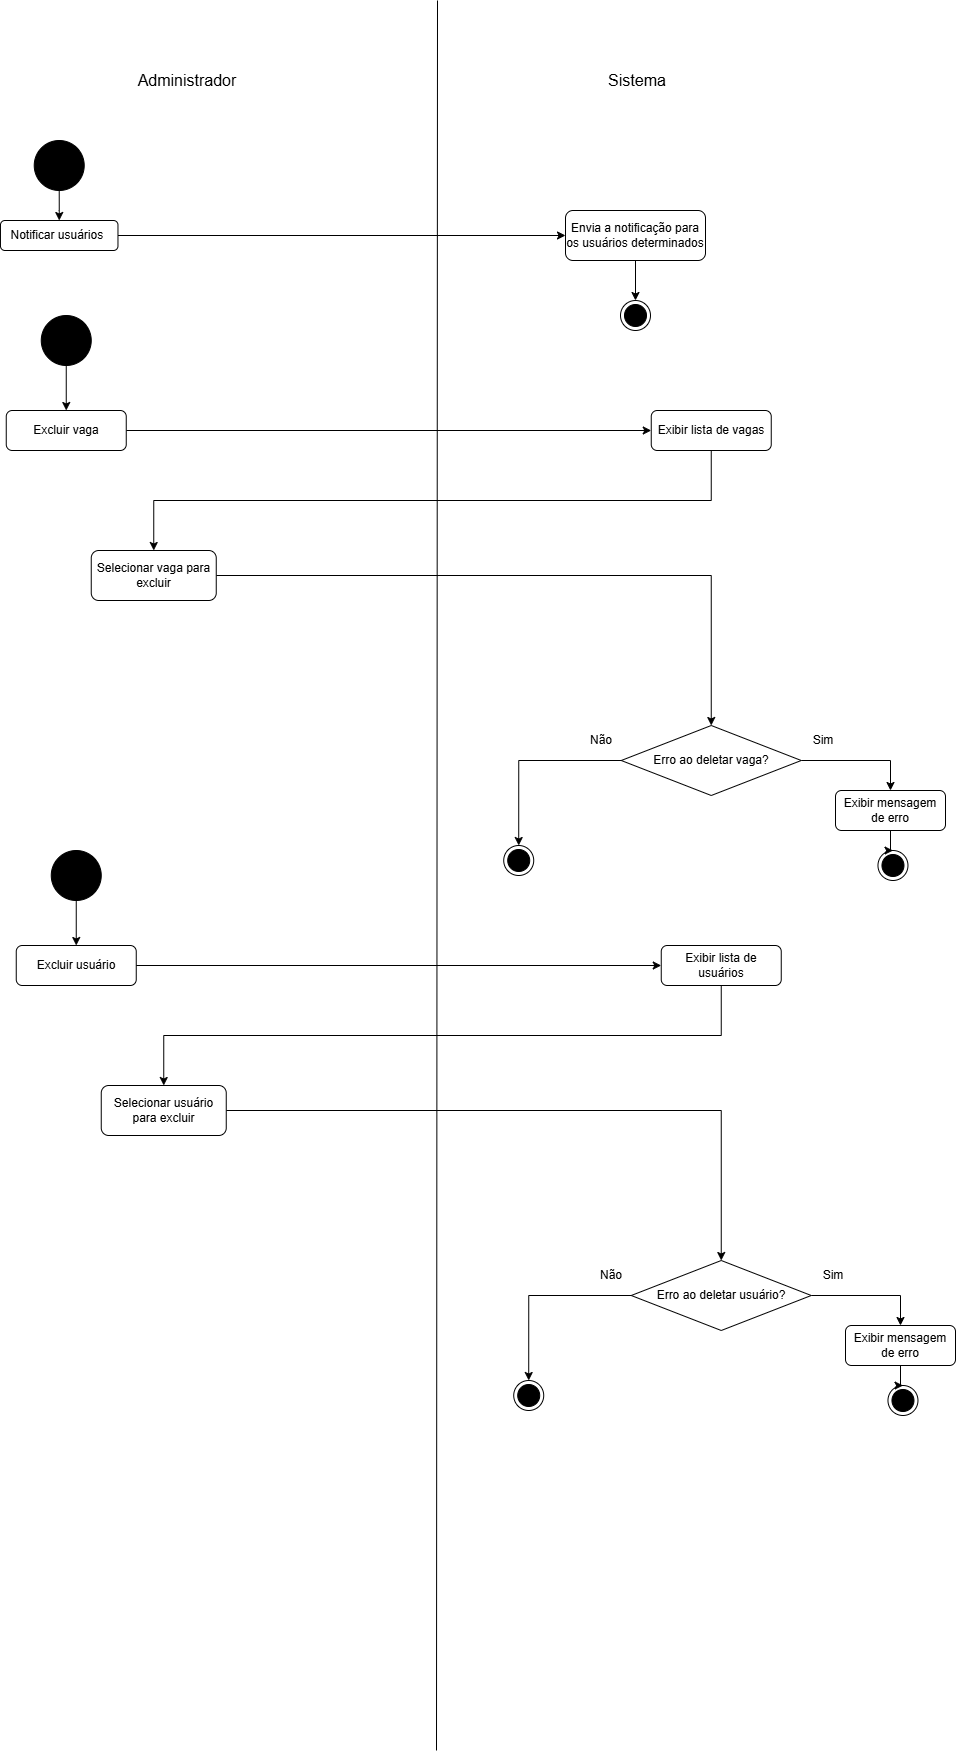

The diagram above was exported from draw.io. Its source (the exported page's mxGraphModel, read from the mxfile embedded in the PNG):
<mxGraphModel dx="2625" dy="-945" grid="1" gridSize="10" guides="1" tooltips="1" connect="1" arrows="1" fold="1" page="1" pageScale="1" pageWidth="827" pageHeight="1169" math="0" shadow="0">
  <root>
    <mxCell id="0" />
    <mxCell id="1" parent="0" />
    <mxCell id="x87Le4BIhYUNMw8vnt6M-862" value="" style="endArrow=none;html=1;rounded=0;" edge="1" parent="1">
      <mxGeometry width="50" height="50" relative="1" as="geometry">
        <mxPoint x="519" y="4500" as="sourcePoint" />
        <mxPoint x="520" y="2750" as="targetPoint" />
      </mxGeometry>
    </mxCell>
    <mxCell id="x87Le4BIhYUNMw8vnt6M-863" value="&lt;font style=&quot;font-size: 16px;&quot;&gt;Administrador&lt;/font&gt;" style="text;html=1;align=center;verticalAlign=middle;whiteSpace=wrap;rounded=0;" vertex="1" parent="1">
      <mxGeometry x="190" y="2820" width="160" height="20" as="geometry" />
    </mxCell>
    <mxCell id="x87Le4BIhYUNMw8vnt6M-864" value="&lt;font style=&quot;font-size: 16px;&quot;&gt;Sistema&lt;/font&gt;" style="text;html=1;align=center;verticalAlign=middle;whiteSpace=wrap;rounded=0;" vertex="1" parent="1">
      <mxGeometry x="640" y="2820" width="160" height="20" as="geometry" />
    </mxCell>
    <mxCell id="x87Le4BIhYUNMw8vnt6M-865" style="edgeStyle=orthogonalEdgeStyle;rounded=0;orthogonalLoop=1;jettySize=auto;html=1;" edge="1" parent="1" source="x87Le4BIhYUNMw8vnt6M-866" target="x87Le4BIhYUNMw8vnt6M-868">
      <mxGeometry relative="1" as="geometry" />
    </mxCell>
    <mxCell id="x87Le4BIhYUNMw8vnt6M-866" value="" style="ellipse;whiteSpace=wrap;html=1;aspect=fixed;fillColor=#000000;fillStyle=solid;" vertex="1" parent="1">
      <mxGeometry x="116.72" y="2890" width="50" height="50" as="geometry" />
    </mxCell>
    <mxCell id="x87Le4BIhYUNMw8vnt6M-867" style="edgeStyle=orthogonalEdgeStyle;rounded=0;orthogonalLoop=1;jettySize=auto;html=1;entryX=0;entryY=0.5;entryDx=0;entryDy=0;" edge="1" parent="1" source="x87Le4BIhYUNMw8vnt6M-868" target="x87Le4BIhYUNMw8vnt6M-870">
      <mxGeometry relative="1" as="geometry" />
    </mxCell>
    <mxCell id="x87Le4BIhYUNMw8vnt6M-868" value="Notificar usuários&amp;nbsp;" style="rounded=1;whiteSpace=wrap;html=1;" vertex="1" parent="1">
      <mxGeometry x="82.97" y="2970" width="117.5" height="30" as="geometry" />
    </mxCell>
    <mxCell id="x87Le4BIhYUNMw8vnt6M-869" style="edgeStyle=orthogonalEdgeStyle;rounded=0;orthogonalLoop=1;jettySize=auto;html=1;entryX=0.5;entryY=0;entryDx=0;entryDy=0;" edge="1" parent="1" source="x87Le4BIhYUNMw8vnt6M-870" target="x87Le4BIhYUNMw8vnt6M-871">
      <mxGeometry relative="1" as="geometry" />
    </mxCell>
    <mxCell id="x87Le4BIhYUNMw8vnt6M-870" value="Envia a notificação para os usuários determinados" style="rounded=1;whiteSpace=wrap;html=1;" vertex="1" parent="1">
      <mxGeometry x="648" y="2960" width="140" height="50" as="geometry" />
    </mxCell>
    <mxCell id="x87Le4BIhYUNMw8vnt6M-871" value="" style="ellipse;html=1;shape=endState;fillColor=#000000;strokeColor=#000000;" vertex="1" parent="1">
      <mxGeometry x="703" y="3050" width="30" height="30" as="geometry" />
    </mxCell>
    <mxCell id="x87Le4BIhYUNMw8vnt6M-872" value="Sim" style="text;html=1;align=center;verticalAlign=middle;whiteSpace=wrap;rounded=0;" vertex="1" parent="1">
      <mxGeometry x="876.22" y="3475" width="60" height="30" as="geometry" />
    </mxCell>
    <mxCell id="x87Le4BIhYUNMw8vnt6M-873" value="Não" style="text;html=1;align=center;verticalAlign=middle;whiteSpace=wrap;rounded=0;" vertex="1" parent="1">
      <mxGeometry x="653.75" y="3475" width="60" height="30" as="geometry" />
    </mxCell>
    <mxCell id="x87Le4BIhYUNMw8vnt6M-874" style="edgeStyle=orthogonalEdgeStyle;rounded=0;orthogonalLoop=1;jettySize=auto;html=1;entryX=0;entryY=0.5;entryDx=0;entryDy=0;" edge="1" parent="1" source="x87Le4BIhYUNMw8vnt6M-875" target="x87Le4BIhYUNMw8vnt6M-877">
      <mxGeometry relative="1" as="geometry" />
    </mxCell>
    <mxCell id="x87Le4BIhYUNMw8vnt6M-875" value="Excluir vaga" style="rounded=1;whiteSpace=wrap;html=1;fontSize=12;glass=0;strokeWidth=1;shadow=0;" vertex="1" parent="1">
      <mxGeometry x="88.75" y="3160" width="120" height="40" as="geometry" />
    </mxCell>
    <mxCell id="x87Le4BIhYUNMw8vnt6M-876" style="edgeStyle=orthogonalEdgeStyle;rounded=0;orthogonalLoop=1;jettySize=auto;html=1;entryX=0.5;entryY=0;entryDx=0;entryDy=0;exitX=0.5;exitY=1;exitDx=0;exitDy=0;" edge="1" parent="1" source="x87Le4BIhYUNMw8vnt6M-877" target="x87Le4BIhYUNMw8vnt6M-882">
      <mxGeometry relative="1" as="geometry" />
    </mxCell>
    <mxCell id="x87Le4BIhYUNMw8vnt6M-877" value="Exibir lista de vagas" style="rounded=1;whiteSpace=wrap;html=1;fontSize=12;glass=0;strokeWidth=1;shadow=0;" vertex="1" parent="1">
      <mxGeometry x="733.75" y="3160" width="120" height="40" as="geometry" />
    </mxCell>
    <mxCell id="x87Le4BIhYUNMw8vnt6M-878" style="edgeStyle=orthogonalEdgeStyle;rounded=0;orthogonalLoop=1;jettySize=auto;html=1;entryX=0.5;entryY=0;entryDx=0;entryDy=0;exitX=0;exitY=0.5;exitDx=0;exitDy=0;" edge="1" parent="1" source="x87Le4BIhYUNMw8vnt6M-879" target="x87Le4BIhYUNMw8vnt6M-885">
      <mxGeometry relative="1" as="geometry">
        <mxPoint x="598.7499999999998" y="3595" as="targetPoint" />
      </mxGeometry>
    </mxCell>
    <mxCell id="x87Le4BIhYUNMw8vnt6M-879" value="Erro ao deletar vaga?" style="rhombus;whiteSpace=wrap;html=1;" vertex="1" parent="1">
      <mxGeometry x="703.75" y="3475" width="180" height="70" as="geometry" />
    </mxCell>
    <mxCell id="x87Le4BIhYUNMw8vnt6M-880" style="edgeStyle=orthogonalEdgeStyle;rounded=0;orthogonalLoop=1;jettySize=auto;html=1;entryX=0.5;entryY=0;entryDx=0;entryDy=0;" edge="1" parent="1" source="x87Le4BIhYUNMw8vnt6M-879" target="x87Le4BIhYUNMw8vnt6M-887">
      <mxGeometry relative="1" as="geometry">
        <mxPoint x="978.75" y="3615" as="targetPoint" />
      </mxGeometry>
    </mxCell>
    <mxCell id="x87Le4BIhYUNMw8vnt6M-881" style="edgeStyle=orthogonalEdgeStyle;rounded=0;orthogonalLoop=1;jettySize=auto;html=1;entryX=0.5;entryY=0;entryDx=0;entryDy=0;" edge="1" parent="1" source="x87Le4BIhYUNMw8vnt6M-882" target="x87Le4BIhYUNMw8vnt6M-879">
      <mxGeometry relative="1" as="geometry" />
    </mxCell>
    <mxCell id="x87Le4BIhYUNMw8vnt6M-882" value="Selecionar vaga para excluir" style="rounded=1;whiteSpace=wrap;html=1;fontSize=12;glass=0;strokeWidth=1;shadow=0;" vertex="1" parent="1">
      <mxGeometry x="173.75" y="3300" width="125" height="50" as="geometry" />
    </mxCell>
    <mxCell id="x87Le4BIhYUNMw8vnt6M-883" style="edgeStyle=orthogonalEdgeStyle;rounded=0;orthogonalLoop=1;jettySize=auto;html=1;entryX=0.5;entryY=0;entryDx=0;entryDy=0;" edge="1" parent="1" source="x87Le4BIhYUNMw8vnt6M-884" target="x87Le4BIhYUNMw8vnt6M-875">
      <mxGeometry relative="1" as="geometry" />
    </mxCell>
    <mxCell id="x87Le4BIhYUNMw8vnt6M-884" value="" style="ellipse;whiteSpace=wrap;html=1;aspect=fixed;fillColor=#000000;fillStyle=solid;" vertex="1" parent="1">
      <mxGeometry x="123.75" y="3065" width="50" height="50" as="geometry" />
    </mxCell>
    <mxCell id="x87Le4BIhYUNMw8vnt6M-885" value="" style="ellipse;html=1;shape=endState;fillColor=#000000;strokeColor=light-dark(#000000, #ff9090);" vertex="1" parent="1">
      <mxGeometry x="586.22" y="3595" width="30" height="30" as="geometry" />
    </mxCell>
    <mxCell id="x87Le4BIhYUNMw8vnt6M-886" value="" style="ellipse;html=1;shape=endState;fillColor=#000000;strokeColor=light-dark(#000000, #ff9090);" vertex="1" parent="1">
      <mxGeometry x="960.47" y="3600" width="30" height="30" as="geometry" />
    </mxCell>
    <mxCell id="x87Le4BIhYUNMw8vnt6M-887" value="Exibir mensagem de erro" style="rounded=1;whiteSpace=wrap;html=1;" vertex="1" parent="1">
      <mxGeometry x="918" y="3540" width="110" height="40" as="geometry" />
    </mxCell>
    <mxCell id="x87Le4BIhYUNMw8vnt6M-888" style="edgeStyle=orthogonalEdgeStyle;rounded=0;orthogonalLoop=1;jettySize=auto;html=1;entryX=0.5;entryY=0;entryDx=0;entryDy=0;" edge="1" parent="1" source="x87Le4BIhYUNMw8vnt6M-887" target="x87Le4BIhYUNMw8vnt6M-886">
      <mxGeometry relative="1" as="geometry" />
    </mxCell>
    <mxCell id="x87Le4BIhYUNMw8vnt6M-889" value="Sim" style="text;html=1;align=center;verticalAlign=middle;whiteSpace=wrap;rounded=0;" vertex="1" parent="1">
      <mxGeometry x="886.22" y="4010" width="60" height="30" as="geometry" />
    </mxCell>
    <mxCell id="x87Le4BIhYUNMw8vnt6M-890" value="Não" style="text;html=1;align=center;verticalAlign=middle;whiteSpace=wrap;rounded=0;" vertex="1" parent="1">
      <mxGeometry x="663.75" y="4010" width="60" height="30" as="geometry" />
    </mxCell>
    <mxCell id="x87Le4BIhYUNMw8vnt6M-891" style="edgeStyle=orthogonalEdgeStyle;rounded=0;orthogonalLoop=1;jettySize=auto;html=1;entryX=0;entryY=0.5;entryDx=0;entryDy=0;" edge="1" parent="1" source="x87Le4BIhYUNMw8vnt6M-892" target="x87Le4BIhYUNMw8vnt6M-894">
      <mxGeometry relative="1" as="geometry" />
    </mxCell>
    <mxCell id="x87Le4BIhYUNMw8vnt6M-892" value="Excluir usuário" style="rounded=1;whiteSpace=wrap;html=1;fontSize=12;glass=0;strokeWidth=1;shadow=0;" vertex="1" parent="1">
      <mxGeometry x="98.75" y="3695" width="120" height="40" as="geometry" />
    </mxCell>
    <mxCell id="x87Le4BIhYUNMw8vnt6M-893" style="edgeStyle=orthogonalEdgeStyle;rounded=0;orthogonalLoop=1;jettySize=auto;html=1;entryX=0.5;entryY=0;entryDx=0;entryDy=0;exitX=0.5;exitY=1;exitDx=0;exitDy=0;" edge="1" parent="1" source="x87Le4BIhYUNMw8vnt6M-894" target="x87Le4BIhYUNMw8vnt6M-899">
      <mxGeometry relative="1" as="geometry" />
    </mxCell>
    <mxCell id="x87Le4BIhYUNMw8vnt6M-894" value="Exibir lista de usuários" style="rounded=1;whiteSpace=wrap;html=1;fontSize=12;glass=0;strokeWidth=1;shadow=0;" vertex="1" parent="1">
      <mxGeometry x="743.75" y="3695" width="120" height="40" as="geometry" />
    </mxCell>
    <mxCell id="x87Le4BIhYUNMw8vnt6M-895" style="edgeStyle=orthogonalEdgeStyle;rounded=0;orthogonalLoop=1;jettySize=auto;html=1;entryX=0.5;entryY=0;entryDx=0;entryDy=0;exitX=0;exitY=0.5;exitDx=0;exitDy=0;" edge="1" parent="1" source="x87Le4BIhYUNMw8vnt6M-896" target="x87Le4BIhYUNMw8vnt6M-902">
      <mxGeometry relative="1" as="geometry">
        <mxPoint x="608.7499999999998" y="4130" as="targetPoint" />
      </mxGeometry>
    </mxCell>
    <mxCell id="x87Le4BIhYUNMw8vnt6M-896" value="Erro ao deletar usuário?" style="rhombus;whiteSpace=wrap;html=1;" vertex="1" parent="1">
      <mxGeometry x="713.75" y="4010" width="180" height="70" as="geometry" />
    </mxCell>
    <mxCell id="x87Le4BIhYUNMw8vnt6M-897" style="edgeStyle=orthogonalEdgeStyle;rounded=0;orthogonalLoop=1;jettySize=auto;html=1;entryX=0.5;entryY=0;entryDx=0;entryDy=0;" edge="1" parent="1" source="x87Le4BIhYUNMw8vnt6M-896" target="x87Le4BIhYUNMw8vnt6M-904">
      <mxGeometry relative="1" as="geometry">
        <mxPoint x="988.75" y="4150" as="targetPoint" />
      </mxGeometry>
    </mxCell>
    <mxCell id="x87Le4BIhYUNMw8vnt6M-898" style="edgeStyle=orthogonalEdgeStyle;rounded=0;orthogonalLoop=1;jettySize=auto;html=1;entryX=0.5;entryY=0;entryDx=0;entryDy=0;" edge="1" parent="1" source="x87Le4BIhYUNMw8vnt6M-899" target="x87Le4BIhYUNMw8vnt6M-896">
      <mxGeometry relative="1" as="geometry" />
    </mxCell>
    <mxCell id="x87Le4BIhYUNMw8vnt6M-899" value="Selecionar usuário para excluir" style="rounded=1;whiteSpace=wrap;html=1;fontSize=12;glass=0;strokeWidth=1;shadow=0;" vertex="1" parent="1">
      <mxGeometry x="183.75" y="3835" width="125" height="50" as="geometry" />
    </mxCell>
    <mxCell id="x87Le4BIhYUNMw8vnt6M-900" style="edgeStyle=orthogonalEdgeStyle;rounded=0;orthogonalLoop=1;jettySize=auto;html=1;entryX=0.5;entryY=0;entryDx=0;entryDy=0;" edge="1" parent="1" source="x87Le4BIhYUNMw8vnt6M-901" target="x87Le4BIhYUNMw8vnt6M-892">
      <mxGeometry relative="1" as="geometry" />
    </mxCell>
    <mxCell id="x87Le4BIhYUNMw8vnt6M-901" value="" style="ellipse;whiteSpace=wrap;html=1;aspect=fixed;fillColor=#000000;fillStyle=solid;" vertex="1" parent="1">
      <mxGeometry x="133.75" y="3600" width="50" height="50" as="geometry" />
    </mxCell>
    <mxCell id="x87Le4BIhYUNMw8vnt6M-902" value="" style="ellipse;html=1;shape=endState;fillColor=#000000;strokeColor=light-dark(#000000, #ff9090);" vertex="1" parent="1">
      <mxGeometry x="596.22" y="4130" width="30" height="30" as="geometry" />
    </mxCell>
    <mxCell id="x87Le4BIhYUNMw8vnt6M-903" value="" style="ellipse;html=1;shape=endState;fillColor=#000000;strokeColor=light-dark(#000000, #ff9090);" vertex="1" parent="1">
      <mxGeometry x="970.47" y="4135" width="30" height="30" as="geometry" />
    </mxCell>
    <mxCell id="x87Le4BIhYUNMw8vnt6M-904" value="Exibir mensagem de erro" style="rounded=1;whiteSpace=wrap;html=1;" vertex="1" parent="1">
      <mxGeometry x="928" y="4075" width="110" height="40" as="geometry" />
    </mxCell>
    <mxCell id="x87Le4BIhYUNMw8vnt6M-905" style="edgeStyle=orthogonalEdgeStyle;rounded=0;orthogonalLoop=1;jettySize=auto;html=1;entryX=0.5;entryY=0;entryDx=0;entryDy=0;" edge="1" parent="1" source="x87Le4BIhYUNMw8vnt6M-904" target="x87Le4BIhYUNMw8vnt6M-903">
      <mxGeometry relative="1" as="geometry" />
    </mxCell>
  </root>
</mxGraphModel>